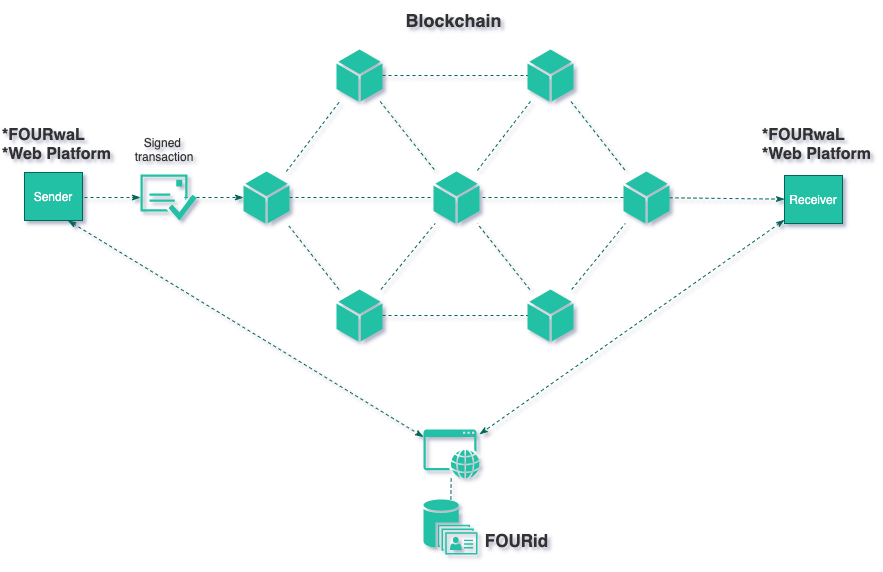

The diagram above was exported from draw.io. Its source (the exported page's mxGraphModel, read from the mxfile embedded in the PNG):
<mxGraphModel dx="1512" dy="1052" grid="1" gridSize="10" guides="1" tooltips="1" connect="1" arrows="1" fold="1" page="1" pageScale="1" pageWidth="827" pageHeight="583" math="0" shadow="1">
  <root>
    <mxCell id="0" />
    <mxCell id="1" parent="0" />
    <mxCell id="JLTsLxVGfglOO282T8e_-13" value="" style="shadow=0;dashed=0;html=1;strokeColor=none;fillColor=#21C0A5;labelPosition=center;verticalLabelPosition=bottom;verticalAlign=top;outlineConnect=0;align=center;shape=mxgraph.office.databases.unified_contact_store;fontColor=#5C5C5C;" parent="1" vertex="1">
      <mxGeometry x="779" y="800" width="54" height="55" as="geometry" />
    </mxCell>
    <mxCell id="JLTsLxVGfglOO282T8e_-49" style="edgeStyle=none;rounded=0;orthogonalLoop=1;jettySize=auto;html=1;dashed=1;startArrow=none;startFill=0;endArrow=none;endFill=0;strokeColor=#006658;fontColor=#5C5C5C;" parent="1" source="JLTsLxVGfglOO282T8e_-15" target="JLTsLxVGfglOO282T8e_-13" edge="1">
      <mxGeometry relative="1" as="geometry" />
    </mxCell>
    <mxCell id="JLTsLxVGfglOO282T8e_-15" value="" style="pointerEvents=1;shadow=0;dashed=0;html=1;strokeColor=none;fillColor=#21C0A5;labelPosition=center;verticalLabelPosition=bottom;verticalAlign=top;outlineConnect=0;align=center;shape=mxgraph.office.concepts.application_web;fontColor=#5C5C5C;" parent="1" vertex="1">
      <mxGeometry x="779" y="730" width="56" height="49" as="geometry" />
    </mxCell>
    <mxCell id="JLTsLxVGfglOO282T8e_-50" style="edgeStyle=none;rounded=0;orthogonalLoop=1;jettySize=auto;html=1;dashed=1;startArrow=none;startFill=0;endArrow=classicThin;endFill=1;strokeColor=#006658;fontColor=#5C5C5C;" parent="1" target="JLTsLxVGfglOO282T8e_-17" edge="1">
      <mxGeometry relative="1" as="geometry">
        <mxPoint x="440" y="498" as="sourcePoint" />
        <mxPoint x="438" y="499" as="targetPoint" />
      </mxGeometry>
    </mxCell>
    <mxCell id="JLTsLxVGfglOO282T8e_-61" style="edgeStyle=none;rounded=0;orthogonalLoop=1;jettySize=auto;html=1;dashed=1;startArrow=classicThin;startFill=1;endArrow=classicThin;endFill=1;strokeColor=#006658;exitX=0.75;exitY=1;exitDx=0;exitDy=0;fontColor=#5C5C5C;" parent="1" source="JLTsLxVGfglOO282T8e_-16" target="JLTsLxVGfglOO282T8e_-15" edge="1">
      <mxGeometry relative="1" as="geometry" />
    </mxCell>
    <mxCell id="JLTsLxVGfglOO282T8e_-16" value="" style="whiteSpace=wrap;html=1;aspect=fixed;shadow=0;dashed=0;fontFamily=Helvetica;fontSize=12;fontColor=#5C5C5C;align=center;fillColor=#21C0A5;strokeColor=#006658;" parent="1" vertex="1">
      <mxGeometry x="380" y="473" width="58" height="48" as="geometry" />
    </mxCell>
    <mxCell id="JLTsLxVGfglOO282T8e_-51" style="edgeStyle=none;rounded=0;orthogonalLoop=1;jettySize=auto;html=1;dashed=1;startArrow=none;startFill=0;endArrow=classicThin;endFill=1;strokeColor=#006658;fontColor=#5C5C5C;" parent="1" target="JLTsLxVGfglOO282T8e_-24" edge="1">
      <mxGeometry relative="1" as="geometry">
        <mxPoint x="540" y="498" as="sourcePoint" />
      </mxGeometry>
    </mxCell>
    <mxCell id="JLTsLxVGfglOO282T8e_-17" value="" style="pointerEvents=1;shadow=0;dashed=0;html=1;strokeColor=none;fillColor=#21C0A5;labelPosition=center;verticalLabelPosition=bottom;verticalAlign=top;outlineConnect=0;align=center;shape=mxgraph.office.concepts.email_approved;fontColor=#5C5C5C;" parent="1" vertex="1">
      <mxGeometry x="496" y="475" width="56" height="46" as="geometry" />
    </mxCell>
    <mxCell id="JLTsLxVGfglOO282T8e_-18" value="" style="pointerEvents=1;shadow=0;dashed=1;html=1;strokeColor=none;fillColor=#21C0A5;labelPosition=center;verticalLabelPosition=bottom;verticalAlign=top;outlineConnect=0;align=center;shape=mxgraph.office.concepts.node_generic;fontColor=#5C5C5C;" parent="1" vertex="1">
      <mxGeometry x="789" y="472" width="46" height="52" as="geometry" />
    </mxCell>
    <mxCell id="JLTsLxVGfglOO282T8e_-36" style="edgeStyle=none;rounded=0;orthogonalLoop=1;jettySize=auto;html=1;dashed=1;startArrow=none;startFill=0;endArrow=none;endFill=0;strokeColor=#006658;fontColor=#5C5C5C;" parent="1" source="JLTsLxVGfglOO282T8e_-19" target="JLTsLxVGfglOO282T8e_-21" edge="1">
      <mxGeometry relative="1" as="geometry" />
    </mxCell>
    <mxCell id="JLTsLxVGfglOO282T8e_-39" style="edgeStyle=none;rounded=0;orthogonalLoop=1;jettySize=auto;html=1;dashed=1;startArrow=none;startFill=0;endArrow=none;endFill=0;strokeColor=#006658;fontColor=#5C5C5C;" parent="1" source="JLTsLxVGfglOO282T8e_-19" target="JLTsLxVGfglOO282T8e_-18" edge="1">
      <mxGeometry relative="1" as="geometry" />
    </mxCell>
    <mxCell id="JLTsLxVGfglOO282T8e_-19" value="" style="pointerEvents=1;shadow=0;dashed=1;html=1;strokeColor=none;fillColor=#21C0A5;labelPosition=center;verticalLabelPosition=bottom;verticalAlign=top;outlineConnect=0;align=center;shape=mxgraph.office.concepts.node_generic;fontColor=#5C5C5C;" parent="1" vertex="1">
      <mxGeometry x="692" y="350" width="46" height="52" as="geometry" />
    </mxCell>
    <mxCell id="JLTsLxVGfglOO282T8e_-34" style="edgeStyle=none;rounded=0;orthogonalLoop=1;jettySize=auto;html=1;dashed=1;startArrow=none;startFill=0;endArrow=none;endFill=0;strokeColor=#006658;fontColor=#5C5C5C;" parent="1" source="JLTsLxVGfglOO282T8e_-20" target="JLTsLxVGfglOO282T8e_-24" edge="1">
      <mxGeometry relative="1" as="geometry" />
    </mxCell>
    <mxCell id="JLTsLxVGfglOO282T8e_-38" style="edgeStyle=none;rounded=0;orthogonalLoop=1;jettySize=auto;html=1;dashed=1;startArrow=none;startFill=0;endArrow=none;endFill=0;strokeColor=#006658;fontColor=#5C5C5C;" parent="1" source="JLTsLxVGfglOO282T8e_-20" target="JLTsLxVGfglOO282T8e_-22" edge="1">
      <mxGeometry relative="1" as="geometry" />
    </mxCell>
    <mxCell id="JLTsLxVGfglOO282T8e_-43" style="edgeStyle=none;rounded=0;orthogonalLoop=1;jettySize=auto;html=1;dashed=1;startArrow=none;startFill=0;endArrow=none;endFill=0;strokeColor=#006658;fontColor=#5C5C5C;" parent="1" source="JLTsLxVGfglOO282T8e_-20" target="JLTsLxVGfglOO282T8e_-18" edge="1">
      <mxGeometry relative="1" as="geometry" />
    </mxCell>
    <mxCell id="JLTsLxVGfglOO282T8e_-20" value="" style="pointerEvents=1;shadow=0;dashed=0;html=1;strokeColor=none;fillColor=#21C0A5;labelPosition=center;verticalLabelPosition=bottom;verticalAlign=top;outlineConnect=0;align=center;shape=mxgraph.office.concepts.node_generic;fontColor=#5C5C5C;" parent="1" vertex="1">
      <mxGeometry x="692" y="590" width="46" height="52" as="geometry" />
    </mxCell>
    <mxCell id="JLTsLxVGfglOO282T8e_-37" style="edgeStyle=none;rounded=0;orthogonalLoop=1;jettySize=auto;html=1;dashed=1;startArrow=none;startFill=0;endArrow=none;endFill=0;strokeColor=#006658;fontColor=#5C5C5C;" parent="1" source="JLTsLxVGfglOO282T8e_-21" target="JLTsLxVGfglOO282T8e_-23" edge="1">
      <mxGeometry relative="1" as="geometry" />
    </mxCell>
    <mxCell id="JLTsLxVGfglOO282T8e_-40" style="edgeStyle=none;rounded=0;orthogonalLoop=1;jettySize=auto;html=1;dashed=1;startArrow=none;startFill=0;endArrow=none;endFill=0;strokeColor=#006658;fontColor=#5C5C5C;" parent="1" source="JLTsLxVGfglOO282T8e_-21" target="JLTsLxVGfglOO282T8e_-18" edge="1">
      <mxGeometry relative="1" as="geometry" />
    </mxCell>
    <mxCell id="JLTsLxVGfglOO282T8e_-21" value="" style="pointerEvents=1;shadow=0;dashed=0;html=1;strokeColor=none;fillColor=#21C0A5;labelPosition=center;verticalLabelPosition=bottom;verticalAlign=top;outlineConnect=0;align=center;shape=mxgraph.office.concepts.node_generic;fontColor=#5C5C5C;" parent="1" vertex="1">
      <mxGeometry x="883" y="350" width="46" height="52" as="geometry" />
    </mxCell>
    <mxCell id="JLTsLxVGfglOO282T8e_-32" style="edgeStyle=none;rounded=0;orthogonalLoop=1;jettySize=auto;html=1;dashed=1;startArrow=none;startFill=0;endArrow=none;endFill=0;strokeColor=#006658;fontColor=#5C5C5C;" parent="1" source="JLTsLxVGfglOO282T8e_-22" target="JLTsLxVGfglOO282T8e_-23" edge="1">
      <mxGeometry relative="1" as="geometry" />
    </mxCell>
    <mxCell id="JLTsLxVGfglOO282T8e_-33" style="edgeStyle=none;rounded=0;orthogonalLoop=1;jettySize=auto;html=1;dashed=1;startArrow=none;startFill=0;endArrow=none;endFill=0;strokeColor=#006658;fontColor=#5C5C5C;" parent="1" source="JLTsLxVGfglOO282T8e_-22" target="JLTsLxVGfglOO282T8e_-18" edge="1">
      <mxGeometry relative="1" as="geometry" />
    </mxCell>
    <mxCell id="JLTsLxVGfglOO282T8e_-22" value="" style="pointerEvents=1;shadow=0;dashed=0;html=1;strokeColor=none;fillColor=#21C0A5;labelPosition=center;verticalLabelPosition=bottom;verticalAlign=top;outlineConnect=0;align=center;shape=mxgraph.office.concepts.node_generic;fontColor=#5C5C5C;" parent="1" vertex="1">
      <mxGeometry x="883" y="590" width="46" height="52" as="geometry" />
    </mxCell>
    <mxCell id="JLTsLxVGfglOO282T8e_-41" style="edgeStyle=none;rounded=0;orthogonalLoop=1;jettySize=auto;html=1;dashed=1;startArrow=none;startFill=0;endArrow=none;endFill=0;strokeColor=#006658;fontColor=#5C5C5C;" parent="1" source="JLTsLxVGfglOO282T8e_-23" target="JLTsLxVGfglOO282T8e_-18" edge="1">
      <mxGeometry relative="1" as="geometry" />
    </mxCell>
    <mxCell id="JLTsLxVGfglOO282T8e_-55" style="edgeStyle=none;rounded=0;orthogonalLoop=1;jettySize=auto;html=1;dashed=1;startArrow=none;startFill=0;endArrow=classicThin;endFill=1;strokeColor=#006658;fontColor=#5C5C5C;" parent="1" source="JLTsLxVGfglOO282T8e_-23" target="JLTsLxVGfglOO282T8e_-44" edge="1">
      <mxGeometry relative="1" as="geometry" />
    </mxCell>
    <mxCell id="JLTsLxVGfglOO282T8e_-23" value="" style="pointerEvents=1;shadow=0;dashed=0;html=1;strokeColor=none;fillColor=#21C0A5;labelPosition=center;verticalLabelPosition=bottom;verticalAlign=top;outlineConnect=0;align=center;shape=mxgraph.office.concepts.node_generic;fontColor=#5C5C5C;" parent="1" vertex="1">
      <mxGeometry x="979" y="472" width="46" height="52" as="geometry" />
    </mxCell>
    <mxCell id="JLTsLxVGfglOO282T8e_-35" style="edgeStyle=none;rounded=0;orthogonalLoop=1;jettySize=auto;html=1;dashed=1;startArrow=none;startFill=0;endArrow=none;endFill=0;strokeColor=#006658;fontColor=#5C5C5C;" parent="1" source="JLTsLxVGfglOO282T8e_-24" target="JLTsLxVGfglOO282T8e_-19" edge="1">
      <mxGeometry relative="1" as="geometry" />
    </mxCell>
    <mxCell id="JLTsLxVGfglOO282T8e_-42" style="edgeStyle=none;rounded=0;orthogonalLoop=1;jettySize=auto;html=1;dashed=1;startArrow=none;startFill=0;endArrow=none;endFill=0;strokeColor=#006658;fontColor=#5C5C5C;" parent="1" source="JLTsLxVGfglOO282T8e_-24" target="JLTsLxVGfglOO282T8e_-18" edge="1">
      <mxGeometry relative="1" as="geometry" />
    </mxCell>
    <mxCell id="JLTsLxVGfglOO282T8e_-24" value="" style="pointerEvents=1;shadow=0;dashed=0;html=1;strokeColor=none;fillColor=#21C0A5;labelPosition=center;verticalLabelPosition=bottom;verticalAlign=top;outlineConnect=0;align=center;shape=mxgraph.office.concepts.node_generic;fontColor=#5C5C5C;" parent="1" vertex="1">
      <mxGeometry x="599" y="472" width="46" height="52" as="geometry" />
    </mxCell>
    <mxCell id="JLTsLxVGfglOO282T8e_-62" style="edgeStyle=none;rounded=0;orthogonalLoop=1;jettySize=auto;html=1;dashed=1;startArrow=classicThin;startFill=1;endArrow=classicThin;endFill=1;strokeColor=#006658;fontColor=#5C5C5C;" parent="1" source="JLTsLxVGfglOO282T8e_-44" target="JLTsLxVGfglOO282T8e_-15" edge="1">
      <mxGeometry relative="1" as="geometry" />
    </mxCell>
    <mxCell id="JLTsLxVGfglOO282T8e_-44" value="" style="whiteSpace=wrap;html=1;aspect=fixed;shadow=0;dashed=0;fontFamily=Helvetica;fontSize=12;fontColor=#5C5C5C;align=center;fillColor=#21C0A5;strokeColor=#006658;" parent="1" vertex="1">
      <mxGeometry x="1140" y="476" width="58" height="48" as="geometry" />
    </mxCell>
    <mxCell id="JLTsLxVGfglOO282T8e_-65" value="Blockchain" style="text;strokeColor=none;fillColor=none;html=1;fontSize=18;fontStyle=1;verticalAlign=middle;align=center;dashed=1;fontColor=#333333;" parent="1" vertex="1">
      <mxGeometry x="759" y="301" width="100" height="40" as="geometry" />
    </mxCell>
    <mxCell id="JLTsLxVGfglOO282T8e_-66" value="&lt;div style=&quot;font-size: 17px;&quot;&gt;FOURid&lt;/div&gt;" style="text;strokeColor=none;fillColor=none;html=1;fontSize=17;fontStyle=1;verticalAlign=middle;align=center;dashed=1;fontColor=#333333;" parent="1" vertex="1">
      <mxGeometry x="822" y="821" width="100" height="40" as="geometry" />
    </mxCell>
    <mxCell id="JLTsLxVGfglOO282T8e_-75" value="Signed &lt;br&gt;transaction" style="text;html=1;strokeColor=none;fillColor=none;align=center;verticalAlign=middle;whiteSpace=wrap;rounded=0;dashed=1;fontColor=#333333;" parent="1" vertex="1">
      <mxGeometry x="460" y="440" width="120" height="20" as="geometry" />
    </mxCell>
    <mxCell id="IRCAPCKiuMVlNOP4L5G1-8" value="&lt;div&gt;&lt;font color=&quot;#ffffff&quot;&gt;Sender&lt;/font&gt;&lt;/div&gt;" style="text;html=1;strokeColor=none;fillColor=none;align=center;verticalAlign=middle;whiteSpace=wrap;rounded=0;fontColor=#5C5C5C;" parent="1" vertex="1">
      <mxGeometry x="389" y="487" width="40" height="20" as="geometry" />
    </mxCell>
    <mxCell id="IRCAPCKiuMVlNOP4L5G1-9" value="&lt;div&gt;&lt;font color=&quot;#ffffff&quot;&gt;Receiver&lt;/font&gt;&lt;/div&gt;" style="text;html=1;strokeColor=none;fillColor=none;align=center;verticalAlign=middle;whiteSpace=wrap;rounded=0;fontColor=#5C5C5C;" parent="1" vertex="1">
      <mxGeometry x="1149" y="490" width="40" height="20" as="geometry" />
    </mxCell>
    <mxCell id="zEqqPlG03MQWIFXZlVCf-1" value="&lt;div style=&quot;font-size: 16px&quot;&gt;*FOURwaL&lt;/div&gt;&lt;div style=&quot;font-size: 16px&quot;&gt;*Web Platform&lt;/div&gt;" style="text;strokeColor=none;fillColor=none;html=1;fontSize=16;fontStyle=1;verticalAlign=middle;align=left;dashed=1;fontColor=#333333;" parent="1" vertex="1">
      <mxGeometry x="356" y="430" width="75" height="30" as="geometry" />
    </mxCell>
    <mxCell id="uVrXFFA9jaf0poy5YUQ1-1" value="&lt;div style=&quot;font-size: 16px&quot;&gt;*FOURwaL&lt;/div&gt;&lt;div style=&quot;font-size: 16px&quot;&gt;*Web Platform&lt;/div&gt;" style="text;strokeColor=none;fillColor=none;html=1;fontSize=16;fontStyle=1;verticalAlign=middle;align=left;dashed=1;fontColor=#333333;" parent="1" vertex="1">
      <mxGeometry x="1116" y="430" width="75" height="30" as="geometry" />
    </mxCell>
  </root>
</mxGraphModel>